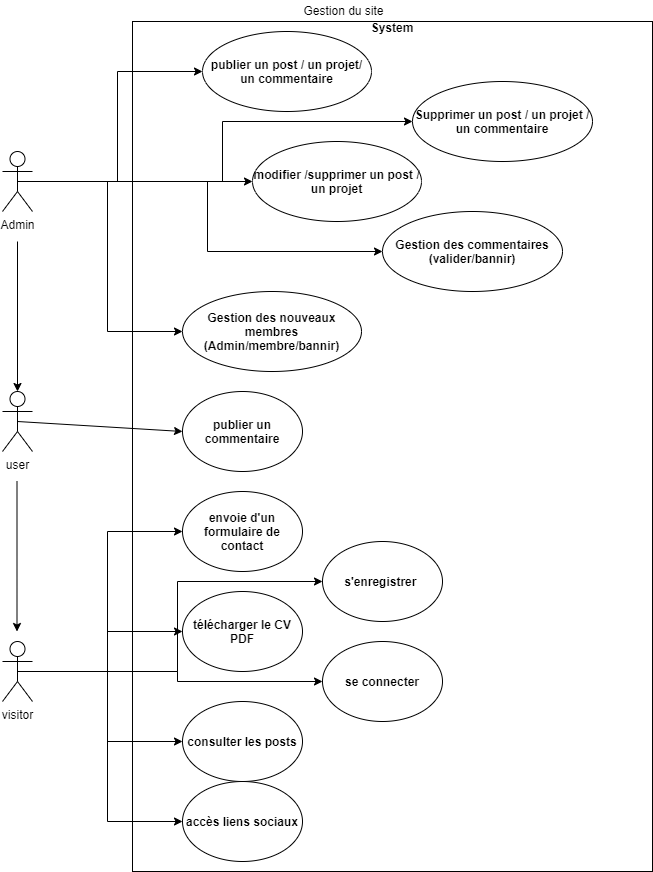

The diagram above was exported from draw.io. Its source (the exported page's mxGraphModel, read from the mxfile embedded in the PNG):
<mxGraphModel dx="1278" dy="607" grid="1" gridSize="10" guides="1" tooltips="1" connect="1" arrows="1" fold="1" page="1" pageScale="1" pageWidth="827" pageHeight="1169" math="0" shadow="0">
  <root>
    <mxCell id="0" />
    <mxCell id="1" parent="0" />
    <mxCell id="jPuYBhJWptI5F4VK48Ud-1" value="System&lt;p style=&quot;margin: 0px ; margin-top: 4px ; text-align: center ; text-decoration: underline&quot;&gt;&lt;/p&gt;" style="shape=rect;html=1;overflow=fill;whiteSpace=wrap;fontStyle=1" parent="1" vertex="1">
      <mxGeometry x="200" y="40" width="520" height="850" as="geometry" />
    </mxCell>
    <mxCell id="iSCdfV38j7_N-x9hD1EP-1" style="edgeStyle=orthogonalEdgeStyle;rounded=0;orthogonalLoop=1;jettySize=auto;html=1;exitX=0.5;exitY=0.5;exitDx=0;exitDy=0;exitPerimeter=0;entryX=0;entryY=0.5;entryDx=0;entryDy=0;" parent="1" source="jPuYBhJWptI5F4VK48Ud-2" target="RGwgMiLSimaa6h69VEDW-39" edge="1">
      <mxGeometry relative="1" as="geometry" />
    </mxCell>
    <mxCell id="iSCdfV38j7_N-x9hD1EP-2" style="edgeStyle=orthogonalEdgeStyle;rounded=0;orthogonalLoop=1;jettySize=auto;html=1;exitX=0.5;exitY=0.5;exitDx=0;exitDy=0;exitPerimeter=0;entryX=0;entryY=0.5;entryDx=0;entryDy=0;" parent="1" source="jPuYBhJWptI5F4VK48Ud-2" target="RGwgMiLSimaa6h69VEDW-41" edge="1">
      <mxGeometry relative="1" as="geometry" />
    </mxCell>
    <mxCell id="iSCdfV38j7_N-x9hD1EP-4" style="edgeStyle=orthogonalEdgeStyle;rounded=0;orthogonalLoop=1;jettySize=auto;html=1;exitX=0.5;exitY=0.5;exitDx=0;exitDy=0;exitPerimeter=0;entryX=0;entryY=0.5;entryDx=0;entryDy=0;" parent="1" source="jPuYBhJWptI5F4VK48Ud-2" target="RGwgMiLSimaa6h69VEDW-35" edge="1">
      <mxGeometry relative="1" as="geometry" />
    </mxCell>
    <mxCell id="ta_Sqfwsa4UT4TVE1J1u-3" style="edgeStyle=orthogonalEdgeStyle;rounded=0;orthogonalLoop=1;jettySize=auto;html=1;exitX=0.5;exitY=0.5;exitDx=0;exitDy=0;exitPerimeter=0;" parent="1" source="jPuYBhJWptI5F4VK48Ud-2" target="ta_Sqfwsa4UT4TVE1J1u-2" edge="1">
      <mxGeometry relative="1" as="geometry" />
    </mxCell>
    <mxCell id="ta_Sqfwsa4UT4TVE1J1u-5" style="edgeStyle=orthogonalEdgeStyle;rounded=0;orthogonalLoop=1;jettySize=auto;html=1;exitX=0.5;exitY=0.5;exitDx=0;exitDy=0;exitPerimeter=0;" parent="1" source="jPuYBhJWptI5F4VK48Ud-2" target="ta_Sqfwsa4UT4TVE1J1u-4" edge="1">
      <mxGeometry relative="1" as="geometry" />
    </mxCell>
    <mxCell id="jPuYBhJWptI5F4VK48Ud-2" value="Admin" style="shape=umlActor;html=1;verticalLabelPosition=bottom;verticalAlign=top;align=center;" parent="1" vertex="1">
      <mxGeometry x="70" y="170" width="30" height="60" as="geometry" />
    </mxCell>
    <mxCell id="jPuYBhJWptI5F4VK48Ud-3" value="Gestion du site" style="text;html=1;align=center;verticalAlign=middle;resizable=0;points=[];autosize=1;" parent="1" vertex="1">
      <mxGeometry x="361" y="19" width="100" height="20" as="geometry" />
    </mxCell>
    <mxCell id="RGwgMiLSimaa6h69VEDW-11" style="edgeStyle=orthogonalEdgeStyle;rounded=0;orthogonalLoop=1;jettySize=auto;html=1;exitX=0.5;exitY=0.5;exitDx=0;exitDy=0;exitPerimeter=0;entryX=0;entryY=0.5;entryDx=0;entryDy=0;" parent="1" source="RGwgMiLSimaa6h69VEDW-6" target="RGwgMiLSimaa6h69VEDW-18" edge="1">
      <mxGeometry relative="1" as="geometry">
        <mxPoint x="250" y="560" as="targetPoint" />
      </mxGeometry>
    </mxCell>
    <mxCell id="RGwgMiLSimaa6h69VEDW-26" style="edgeStyle=orthogonalEdgeStyle;rounded=0;orthogonalLoop=1;jettySize=auto;html=1;exitX=0.5;exitY=0.5;exitDx=0;exitDy=0;exitPerimeter=0;entryX=0;entryY=0.5;entryDx=0;entryDy=0;" parent="1" source="RGwgMiLSimaa6h69VEDW-6" target="RGwgMiLSimaa6h69VEDW-24" edge="1">
      <mxGeometry relative="1" as="geometry" />
    </mxCell>
    <mxCell id="RGwgMiLSimaa6h69VEDW-29" style="edgeStyle=orthogonalEdgeStyle;rounded=0;orthogonalLoop=1;jettySize=auto;html=1;exitX=0.5;exitY=0.5;exitDx=0;exitDy=0;exitPerimeter=0;entryX=0;entryY=0.5;entryDx=0;entryDy=0;" parent="1" source="RGwgMiLSimaa6h69VEDW-6" target="RGwgMiLSimaa6h69VEDW-27" edge="1">
      <mxGeometry relative="1" as="geometry" />
    </mxCell>
    <mxCell id="RGwgMiLSimaa6h69VEDW-32" style="edgeStyle=orthogonalEdgeStyle;rounded=0;orthogonalLoop=1;jettySize=auto;html=1;exitX=0.5;exitY=0.5;exitDx=0;exitDy=0;exitPerimeter=0;entryX=0;entryY=0.5;entryDx=0;entryDy=0;" parent="1" source="RGwgMiLSimaa6h69VEDW-6" target="RGwgMiLSimaa6h69VEDW-30" edge="1">
      <mxGeometry relative="1" as="geometry" />
    </mxCell>
    <mxCell id="iSCdfV38j7_N-x9hD1EP-8" style="edgeStyle=orthogonalEdgeStyle;rounded=0;orthogonalLoop=1;jettySize=auto;html=1;exitX=0.5;exitY=0.5;exitDx=0;exitDy=0;exitPerimeter=0;entryX=0;entryY=0.5;entryDx=0;entryDy=0;" parent="1" source="RGwgMiLSimaa6h69VEDW-6" target="RGwgMiLSimaa6h69VEDW-19" edge="1">
      <mxGeometry relative="1" as="geometry" />
    </mxCell>
    <mxCell id="iSCdfV38j7_N-x9hD1EP-9" style="edgeStyle=orthogonalEdgeStyle;rounded=0;orthogonalLoop=1;jettySize=auto;html=1;exitX=0.5;exitY=0.5;exitDx=0;exitDy=0;exitPerimeter=0;entryX=0;entryY=0.5;entryDx=0;entryDy=0;" parent="1" source="RGwgMiLSimaa6h69VEDW-6" target="RGwgMiLSimaa6h69VEDW-22" edge="1">
      <mxGeometry relative="1" as="geometry" />
    </mxCell>
    <mxCell id="RGwgMiLSimaa6h69VEDW-6" value="visitor" style="shape=umlActor;html=1;verticalLabelPosition=bottom;verticalAlign=top;align=center;" parent="1" vertex="1">
      <mxGeometry x="70" y="660" width="30" height="60" as="geometry" />
    </mxCell>
    <mxCell id="RGwgMiLSimaa6h69VEDW-16" value="&lt;span style=&quot;font-weight: 700&quot;&gt;publier un commentaire&lt;/span&gt;" style="ellipse;whiteSpace=wrap;html=1;" parent="1" vertex="1">
      <mxGeometry x="250" y="410" width="120" height="80" as="geometry" />
    </mxCell>
    <mxCell id="RGwgMiLSimaa6h69VEDW-18" value="&lt;span style=&quot;white-space: normal ; font-weight: 700&quot;&gt;télécharger le CV PDF&lt;/span&gt;" style="ellipse;whiteSpace=wrap;html=1;" parent="1" vertex="1">
      <mxGeometry x="250" y="610" width="120" height="80" as="geometry" />
    </mxCell>
    <mxCell id="RGwgMiLSimaa6h69VEDW-27" value="&lt;span style=&quot;white-space: normal ; font-weight: 700&quot;&gt;accès liens sociaux&lt;/span&gt;" style="ellipse;whiteSpace=wrap;html=1;" parent="1" vertex="1">
      <mxGeometry x="250" y="800" width="120" height="80" as="geometry" />
    </mxCell>
    <mxCell id="RGwgMiLSimaa6h69VEDW-19" value="&lt;span style=&quot;white-space: normal ; font-weight: 700&quot;&gt;s'enregistrer&amp;nbsp;&lt;/span&gt;" style="ellipse;whiteSpace=wrap;html=1;" parent="1" vertex="1">
      <mxGeometry x="390" y="560" width="120" height="80" as="geometry" />
    </mxCell>
    <mxCell id="RGwgMiLSimaa6h69VEDW-39" value="&lt;span style=&quot;white-space: normal ; font-weight: 700&quot;&gt;publier un post / un projet/ un commentaire&lt;/span&gt;" style="ellipse;whiteSpace=wrap;html=1;" parent="1" vertex="1">
      <mxGeometry x="270" y="50" width="169" height="80" as="geometry" />
    </mxCell>
    <mxCell id="RGwgMiLSimaa6h69VEDW-35" value="&lt;span style=&quot;font-weight: 700&quot;&gt;Gestion des nouveaux membres (Admin/membre/bannir)&lt;/span&gt;" style="ellipse;whiteSpace=wrap;html=1;" parent="1" vertex="1">
      <mxGeometry x="250" y="310" width="179" height="80" as="geometry" />
    </mxCell>
    <mxCell id="RGwgMiLSimaa6h69VEDW-22" value="&lt;span style=&quot;font-weight: 700&quot;&gt;se connecter&lt;/span&gt;" style="ellipse;whiteSpace=wrap;html=1;" parent="1" vertex="1">
      <mxGeometry x="390" y="660" width="120" height="80" as="geometry" />
    </mxCell>
    <mxCell id="RGwgMiLSimaa6h69VEDW-41" value="&lt;span style=&quot;white-space: normal ; font-weight: 700&quot;&gt;modifier /supprimer un post / un projet&lt;/span&gt;" style="ellipse;whiteSpace=wrap;html=1;" parent="1" vertex="1">
      <mxGeometry x="320" y="160" width="169" height="80" as="geometry" />
    </mxCell>
    <mxCell id="RGwgMiLSimaa6h69VEDW-30" value="&lt;span style=&quot;white-space: normal ; font-weight: 700&quot;&gt;consulter les posts&lt;/span&gt;" style="ellipse;whiteSpace=wrap;html=1;" parent="1" vertex="1">
      <mxGeometry x="250" y="720" width="120" height="80" as="geometry" />
    </mxCell>
    <mxCell id="RGwgMiLSimaa6h69VEDW-24" value="&lt;span style=&quot;white-space: normal ; font-weight: 700&quot;&gt;envoie d'un formulaire de contact&lt;/span&gt;" style="ellipse;whiteSpace=wrap;html=1;" parent="1" vertex="1">
      <mxGeometry x="250" y="510" width="120" height="80" as="geometry" />
    </mxCell>
    <mxCell id="iSCdfV38j7_N-x9hD1EP-6" style="edgeStyle=none;rounded=0;orthogonalLoop=1;jettySize=auto;html=1;exitX=0.5;exitY=0.5;exitDx=0;exitDy=0;exitPerimeter=0;entryX=0;entryY=0.5;entryDx=0;entryDy=0;" parent="1" source="iSCdfV38j7_N-x9hD1EP-5" target="RGwgMiLSimaa6h69VEDW-16" edge="1">
      <mxGeometry relative="1" as="geometry" />
    </mxCell>
    <mxCell id="iSCdfV38j7_N-x9hD1EP-5" value="user" style="shape=umlActor;verticalLabelPosition=bottom;labelBackgroundColor=#ffffff;verticalAlign=top;html=1;outlineConnect=0;" parent="1" vertex="1">
      <mxGeometry x="70" y="410" width="30" height="60" as="geometry" />
    </mxCell>
    <mxCell id="ta_Sqfwsa4UT4TVE1J1u-2" value="&lt;span style=&quot;font-weight: 700&quot;&gt;Gestion des commentaires&lt;br&gt;(valider/bannir)&lt;br&gt;&lt;/span&gt;" style="ellipse;whiteSpace=wrap;html=1;" parent="1" vertex="1">
      <mxGeometry x="450" y="230" width="180" height="80" as="geometry" />
    </mxCell>
    <mxCell id="ta_Sqfwsa4UT4TVE1J1u-4" value="&lt;span style=&quot;font-weight: 700&quot;&gt;Supprimer un post / un projet / un commentaire&lt;br&gt;&lt;/span&gt;" style="ellipse;whiteSpace=wrap;html=1;" parent="1" vertex="1">
      <mxGeometry x="480" y="100" width="180" height="80" as="geometry" />
    </mxCell>
    <mxCell id="pzBuz82azbu6KjyzwDGf-1" value="" style="endArrow=classic;html=1;entryX=0.5;entryY=0;entryDx=0;entryDy=0;entryPerimeter=0;" edge="1" parent="1" target="iSCdfV38j7_N-x9hD1EP-5">
      <mxGeometry width="50" height="50" relative="1" as="geometry">
        <mxPoint x="85" y="260" as="sourcePoint" />
        <mxPoint x="110" y="280" as="targetPoint" />
      </mxGeometry>
    </mxCell>
    <mxCell id="pzBuz82azbu6KjyzwDGf-2" value="" style="endArrow=classic;html=1;entryX=0.5;entryY=0;entryDx=0;entryDy=0;entryPerimeter=0;" edge="1" parent="1">
      <mxGeometry width="50" height="50" relative="1" as="geometry">
        <mxPoint x="84.5" y="500" as="sourcePoint" />
        <mxPoint x="84.5" y="650" as="targetPoint" />
      </mxGeometry>
    </mxCell>
  </root>
</mxGraphModel>